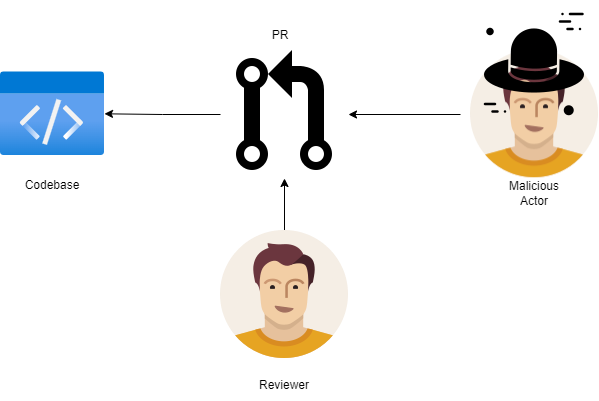

The diagram above was exported from draw.io. Its source (the exported page's mxGraphModel, read from the mxfile embedded in the PNG):
<mxGraphModel dx="419" dy="765" grid="1" gridSize="10" guides="1" tooltips="1" connect="1" arrows="1" fold="1" page="1" pageScale="1" pageWidth="850" pageHeight="1100" math="0" shadow="0">
  <root>
    <mxCell id="0" />
    <mxCell id="1" parent="0" />
    <mxCell id="LHVBmQ4Gq_FH_c0J4tnA-1" value="" style="aspect=fixed;html=1;points=[];align=center;image;fontSize=12;image=img/lib/azure2/general/Code.svg;" parent="1" vertex="1">
      <mxGeometry x="90" y="151" width="104" height="84.5" as="geometry" />
    </mxCell>
    <mxCell id="LHVBmQ4Gq_FH_c0J4tnA-14" style="edgeStyle=orthogonalEdgeStyle;rounded=0;orthogonalLoop=1;jettySize=auto;html=1;" parent="1" source="LHVBmQ4Gq_FH_c0J4tnA-6" target="LHVBmQ4Gq_FH_c0J4tnA-11" edge="1">
      <mxGeometry relative="1" as="geometry" />
    </mxCell>
    <mxCell id="LHVBmQ4Gq_FH_c0J4tnA-6" value="" style="shape=image;html=1;verticalAlign=top;verticalLabelPosition=bottom;labelBackgroundColor=#ffffff;imageAspect=0;aspect=fixed;image=https://cdn1.iconfinder.com/data/icons/user-pictures/100/male3-128.png" parent="1" vertex="1">
      <mxGeometry x="310" y="310" width="128" height="128" as="geometry" />
    </mxCell>
    <mxCell id="LHVBmQ4Gq_FH_c0J4tnA-10" style="edgeStyle=orthogonalEdgeStyle;rounded=0;orthogonalLoop=1;jettySize=auto;html=1;" parent="1" target="LHVBmQ4Gq_FH_c0J4tnA-11" edge="1">
      <mxGeometry relative="1" as="geometry">
        <mxPoint x="550" y="194" as="sourcePoint" />
      </mxGeometry>
    </mxCell>
    <mxCell id="LHVBmQ4Gq_FH_c0J4tnA-8" value="Codebase" style="text;html=1;strokeColor=none;fillColor=none;align=center;verticalAlign=middle;whiteSpace=wrap;rounded=0;" parent="1" vertex="1">
      <mxGeometry x="112" y="250" width="60" height="30" as="geometry" />
    </mxCell>
    <mxCell id="LHVBmQ4Gq_FH_c0J4tnA-9" value="Malicious Actor" style="text;html=1;strokeColor=none;fillColor=none;align=center;verticalAlign=middle;whiteSpace=wrap;rounded=0;" parent="1" vertex="1">
      <mxGeometry x="594" y="258" width="60" height="30" as="geometry" />
    </mxCell>
    <mxCell id="LHVBmQ4Gq_FH_c0J4tnA-12" style="edgeStyle=orthogonalEdgeStyle;rounded=0;orthogonalLoop=1;jettySize=auto;html=1;" parent="1" source="LHVBmQ4Gq_FH_c0J4tnA-11" target="LHVBmQ4Gq_FH_c0J4tnA-1" edge="1">
      <mxGeometry relative="1" as="geometry" />
    </mxCell>
    <mxCell id="LHVBmQ4Gq_FH_c0J4tnA-11" value="" style="shape=image;html=1;verticalAlign=top;verticalLabelPosition=bottom;labelBackgroundColor=#ffffff;imageAspect=0;aspect=fixed;image=https://cdn0.iconfinder.com/data/icons/octicons/1024/git-pull-request-128.png" parent="1" vertex="1">
      <mxGeometry x="310" y="130" width="128" height="128" as="geometry" />
    </mxCell>
    <mxCell id="LHVBmQ4Gq_FH_c0J4tnA-13" value="PR" style="text;html=1;strokeColor=none;fillColor=none;align=center;verticalAlign=middle;whiteSpace=wrap;rounded=0;" parent="1" vertex="1">
      <mxGeometry x="340" y="100" width="60" height="30" as="geometry" />
    </mxCell>
    <mxCell id="LHVBmQ4Gq_FH_c0J4tnA-15" value="Reviewer" style="text;html=1;strokeColor=none;fillColor=none;align=center;verticalAlign=middle;whiteSpace=wrap;rounded=0;" parent="1" vertex="1">
      <mxGeometry x="344" y="450" width="60" height="30" as="geometry" />
    </mxCell>
    <mxCell id="LHVBmQ4Gq_FH_c0J4tnA-16" value="" style="shape=image;html=1;verticalAlign=top;verticalLabelPosition=bottom;labelBackgroundColor=#ffffff;imageAspect=0;aspect=fixed;image=https://cdn1.iconfinder.com/data/icons/user-pictures/100/male3-128.png" parent="1" vertex="1">
      <mxGeometry x="560" y="129.25" width="128" height="128" as="geometry" />
    </mxCell>
    <mxCell id="LHVBmQ4Gq_FH_c0J4tnA-17" value="" style="shape=image;html=1;verticalAlign=top;verticalLabelPosition=bottom;labelBackgroundColor=#ffffff;imageAspect=0;aspect=fixed;image=https://cdn0.iconfinder.com/data/icons/web-development-and-studio/512/112_Hat_Cap_Canada-128.png" parent="1" vertex="1">
      <mxGeometry x="560" y="80" width="128" height="128" as="geometry" />
    </mxCell>
  </root>
</mxGraphModel>